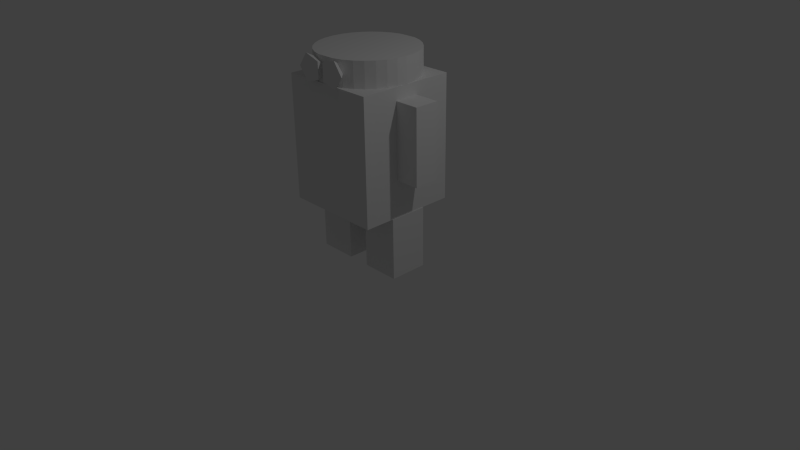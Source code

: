 # Source: TurqModel.blend  (saved by Blender 2.76.0; exported with 4.5.12 LTS)
import bpy
from mathutils import Matrix  # noqa: F401  (used for matrix-valued properties, if any)

bpy.ops.wm.read_factory_settings(use_empty=True)
scene = bpy.context.scene
scene.name = 'Scene'

# ---- collections
col_collection_1 = bpy.data.collections.new('Collection 1'); scene.collection.children.link(col_collection_1)

# ---- materials (node trees are filled in below, after node groups)
mat_material = bpy.data.materials.new('Material')
mat_material.alpha_threshold = 0.0
mat_material.use_transparent_shadow = False
mat_material.roughness = 0.5
mat_material.line_color = (0.0, 0.0, 0.0, 1.0)

# ---- node groups
ng_auto_smooth = bpy.data.node_groups.new('Auto Smooth', 'GeometryNodeTree')
_s = ng_auto_smooth.interface.new_socket(name='Geometry', in_out='OUTPUT', socket_type='NodeSocketGeometry')
_s = ng_auto_smooth.interface.new_socket(name='Geometry', in_out='INPUT', socket_type='NodeSocketGeometry')
_s = ng_auto_smooth.interface.new_socket(name='Angle', in_out='INPUT', socket_type='NodeSocketFloat')
_s.subtype = 'ANGLE'
_s.min_value = 0.0
_s.max_value = 3.142
ng_auto_smooth.is_modifier = True
_N = ng_auto_smooth.nodes; _L = ng_auto_smooth.links
n0 = _N.new('NodeGroupOutput'); n0.name = 'Group Output'; n0.location = (480, -100)
n1 = _N.new('NodeGroupInput'); n1.name = 'Group Input'; n1.location = (-420, -300)
n2 = _N.new('NodeGroupInput'); n2.name = 'Group Input.001'; n2.location = (-60, -100)
n3 = _N.new('GeometryNodeSetShadeSmooth'); n3.name = 'Set Shade Smooth'; n3.location = (120, -100)
n3.domain = 'EDGE'
n4 = _N.new('GeometryNodeSetShadeSmooth'); n4.name = 'Set Shade Smooth.001'; n4.location = (300, -100)
n5 = _N.new('GeometryNodeInputMeshEdgeAngle'); n5.name = 'Edge Angle'; n5.location = (-420, -220)
n6 = _N.new('GeometryNodeInputEdgeSmooth'); n6.name = 'Is Edge Smooth'; n6.location = (-60, -160)
n7 = _N.new('GeometryNodeInputShadeSmooth'); n7.name = 'Is Face Smooth'; n7.location = (-240, -340)
n8 = _N.new('FunctionNodeBooleanMath'); n8.name = 'Boolean Math'; n8.location = (-60, -220)
n9 = _N.new('FunctionNodeCompare'); n9.name = 'Compare'; n9.location = (-240, -180)
n9.operation = 'LESS_EQUAL'
_L.new(n5.outputs[0], n9.inputs[0])
_L.new(n4.outputs[0], n0.inputs[0])
_L.new(n1.outputs[1], n9.inputs[1])
_L.new(n9.outputs[0], n8.inputs[0])
_L.new(n7.outputs[0], n8.inputs[1])
_L.new(n2.outputs[0], n3.inputs[0])
_L.new(n6.outputs[0], n3.inputs[1])
_L.new(n3.outputs[0], n4.inputs[0])
_L.new(n8.outputs[0], n3.inputs[2])
n0.is_active_output = True

# ---- material node trees

# ---- world
world_world = bpy.data.worlds.new('World'); scene.world = world_world
world_world.color = (0.05088, 0.05088, 0.05088)
world_world.use_sun_shadow = False
world_world.sun_shadow_jitter_overblur = 0.0
world_world.cycles.sampling_method = 'MANUAL'
world_world.cycles.sample_map_resolution = 256

# ---- cameras
cam_camera = bpy.data.cameras.new('Camera')
cam_camera.clip_end = 100.0
cam_camera.lens = 35.0
cam_camera.sensor_width = 32.0
cam_camera.sensor_height = 18.0
cam_camera.ortho_scale = 7.314
cam_camera.dof.focus_distance = 0.0
cam_camera.dof.aperture_fstop = 128.0

# ---- lights
light_lamp = bpy.data.lights.new('Lamp', 'POINT')
light_lamp.transmission_factor = 0.0
light_lamp.cutoff_distance = 30.0
light_lamp.energy = 100.0
light_lamp.shadow_buffer_clip_start = 1.001
light_lamp.shadow_soft_size = 0.1
light_lamp.shadow_maximum_resolution = 0.006
light_lamp.use_absolute_resolution = True
light_lamp.cycles.use_multiple_importance_sampling = False

# ---- meshes
me_cube = bpy.data.meshes.new('Cube')
me_cube.from_pydata([(-0.65, -0.25, -1.6), (-0.65, -0.25, -0.8), (-0.65, 0.25, -1.6), (-0.65, 0.25, -0.8), (-0.15, -0.25, -1.6), (-0.15, -0.25, -0.8), (-0.15, 0.25, -1.6), (-0.15, 0.25, -0.8), (0.15, -0.25, -1.6), (0.15, -0.25, -0.8), (0.15, 0.25, -1.6), (0.15, 0.25, -0.8), (0.65, -0.25, -1.6), (0.65, -0.25, -0.8), (0.65, 0.25, -1.6), (0.65, 0.25, -0.8), (0.1249, 0.6299, 0.8), (0.1249, 0.6299, 1.12), (0.2449, 0.5913, 0.8), (0.2449, 0.5913, 1.12), (0.3556, 0.5321, 0.8), (0.3556, 0.5321, 1.12), (0.4525, 0.4525, 0.8), (0.4525, 0.4525, 1.12), (0.5321, 0.3556, 0.8), (0.5321, 0.3556, 1.12), (0.5913, 0.2449, 0.8), (0.5913, 0.2449, 1.12), (0.6277, 0.1249, 0.8), (0.6277, 0.1249, 1.12), (0.64, -9.473e-08, 0.8), (0.64, -9.473e-08, 1.12), (0.6277, -0.1249, 0.8), (0.6277, -0.1249, 1.12), (0.5913, -0.2449, 0.8), (0.5913, -0.2449, 1.12), (0.5321, -0.3556, 0.8), (0.5321, -0.3556, 1.12), (0.4525, -0.4525, 0.8), (0.4525, -0.4525, 1.12), (0.3556, -0.5321, 0.8), (0.3556, -0.5321, 1.12), (0.2449, -0.5913, 0.8), (0.2449, -0.5913, 1.12), (0.1249, -0.6277, 0.8), (0.1249, -0.6277, 1.12), (-0.1249, -0.6277, 0.8), (-0.1249, -0.6277, 1.12), (-0.2449, -0.5913, 0.8), (-0.2449, -0.5913, 1.12), (-0.3556, -0.5321, 0.8), (-0.3556, -0.5321, 1.12), (-0.4525, -0.4525, 0.8), (-0.4525, -0.4525, 1.12), (-0.5321, -0.3556, 0.8), (-0.5321, -0.3556, 1.12), (-0.5913, -0.2449, 0.8), (-0.5913, -0.2449, 1.12), (-0.6277, -0.1249, 0.8), (-0.6277, -0.1249, 1.12), (-0.64, 4.749e-07, 0.8), (-0.64, 4.749e-07, 1.12), (-0.6277, 0.1249, 0.8), (-0.6277, 0.1249, 1.12), (-0.5913, 0.2449, 0.8), (-0.5913, 0.2449, 1.12), (-0.5321, 0.3556, 0.8), (-0.5321, 0.3556, 1.12), (-0.4525, 0.4525, 0.8), (-0.4525, 0.4525, 1.12), (-0.3556, 0.5321, 0.8), (-0.3556, 0.5321, 1.12), (-0.2449, 0.5913, 0.8), (-0.2449, 0.5913, 1.12), (-0.1249, 0.6299, 0.8), (-0.1249, 0.6299, 1.12), (0.2049, -0.5477, 0.96), (0.3673, -0.7077, 0.96), (0.1496, -0.5477, 0.8839), (0.2429, -0.7077, 0.7888), (0.06014, -0.5477, 0.913), (0.04166, -0.7077, 0.8542), (0.06014, -0.5477, 1.007), (0.04166, -0.7077, 1.066), (0.1496, -0.5477, 1.036), (0.2429, -0.7077, 1.131), (0.0, -0.64, 0.8), (-0.2049, -0.5477, 0.96), (-0.3673, -0.7077, 0.96), (-0.1496, -0.5477, 0.8839), (-0.2429, -0.7077, 0.7888), (-0.06014, -0.5477, 0.913), (-0.04166, -0.7077, 0.8542), (-0.06014, -0.5477, 1.007), (-0.04166, -0.7077, 1.066), (-0.1496, -0.5477, 1.036), (-0.2429, -0.7077, 1.131), (-0.96, -0.16, -0.32), (-0.96, -0.16, 0.64), (-0.96, 0.16, -0.32), (-0.96, 0.16, 0.64), (-0.64, -0.16, -0.32), (-0.64, -0.16, 0.64), (-0.64, 0.16, -0.32), (-0.64, 0.16, 0.64), (-0.96, -0.16, 0.16), (-0.96, 0.16, 0.16), (-0.64, 0.16, 0.16), (-0.64, -0.16, 0.16), (0.64, -0.16, -0.32), (0.64, -0.16, 0.64), (0.64, 0.16, -0.32), (0.64, 0.16, 0.64), (0.96, -0.16, -0.32), (0.96, -0.16, 0.64), (0.96, 0.16, -0.32), (0.96, 0.16, 0.64), (0.64, -0.16, 0.16), (0.64, 0.16, 0.16), (0.96, 0.16, 0.16), (0.96, -0.16, 0.16), (0.64, 0.64, -0.8), (0.64, -0.64, -0.8), (-0.64, -0.64, -0.8), (-0.64, 0.64, -0.8), (0.64, 0.64, 0.8), (0.64, -0.64, 0.8), (-0.64, -0.64, 0.8), (-0.64, 0.64, 0.8), (0.15, -0.25, -1.2), (0.15, 0.25, -1.2), (0.65, 0.25, -1.2), (0.65, -0.25, -1.2), (-0.65, -0.25, -1.2), (-0.65, 0.25, -1.2), (-0.15, 0.25, -1.2), (-0.15, -0.25, -1.2), (-2.682e-07, -0.6277, 1.12), (2.21e-07, 0.6198, 0.8), (-4.719e-08, 0.632, 1.12)], [], [(133, 134, 2, 0), (134, 135, 6, 2), (135, 136, 4, 6), (136, 133, 0, 4), (0, 2, 6, 4), (5, 7, 3, 1), (129, 130, 10, 8), (130, 131, 14, 10), (131, 132, 12, 14), (132, 129, 8, 12), (8, 10, 14, 12), (13, 15, 11, 9), (16, 17, 19, 18), (18, 19, 21, 20), (20, 21, 23, 22), (22, 23, 25, 24), (24, 25, 27, 26), (26, 27, 29, 28), (28, 29, 31, 30), (30, 31, 33, 32), (32, 33, 35, 34), (34, 35, 37, 36), (36, 37, 39, 38), (38, 39, 41, 40), (40, 41, 43, 42), (42, 43, 45, 44), (46, 47, 49, 48), (48, 49, 51, 50), (50, 51, 53, 52), (52, 53, 55, 54), (54, 55, 57, 56), (56, 57, 59, 58), (58, 59, 61, 60), (60, 61, 63, 62), (62, 63, 65, 64), (64, 65, 67, 66), (66, 67, 69, 68), (68, 69, 71, 70), (70, 71, 73, 72), (72, 73, 75, 74), (76, 77, 79, 78), (78, 79, 81, 80), (80, 81, 83, 82), (79, 77, 85, 83, 81), (84, 85, 77, 76), (82, 83, 85, 84), (76, 78, 80, 82, 84), (87, 89, 90, 88), (89, 91, 92, 90), (91, 93, 94, 92), (90, 92, 94, 96, 88), (95, 87, 88, 96), (93, 95, 96, 94), (87, 95, 93, 91, 89), (105, 106, 99, 97), (106, 107, 103, 99), (107, 108, 101, 103), (108, 105, 97, 101), (97, 99, 103, 101), (102, 104, 100, 98), (102, 98, 105, 108), (104, 102, 108, 107), (100, 104, 107, 106), (98, 100, 106, 105), (117, 118, 111, 109), (118, 119, 115, 111), (119, 120, 113, 115), (120, 117, 109, 113), (109, 111, 115, 113), (114, 116, 112, 110), (114, 110, 117, 120), (116, 114, 120, 119), (112, 116, 119, 118), (110, 112, 118, 117), (121, 122, 123, 124), (125, 128, 127, 126), (121, 125, 126, 122), (122, 126, 127, 123), (123, 127, 128, 124), (125, 121, 124, 128), (13, 9, 129, 132), (15, 13, 132, 131), (11, 15, 131, 130), (9, 11, 130, 129), (5, 1, 133, 136), (7, 5, 136, 135), (3, 7, 135, 134), (1, 3, 134, 133), (45, 137, 86, 44), (86, 137, 47, 46), (138, 74, 75, 139), (17, 16, 138, 139), (19, 17, 139, 75, 73, 71, 69, 67, 65, 63, 61, 59, 57, 55, 53, 51, 49, 47, 137, 45, 43, 41, 39, 37, 35, 33, 31, 29, 27, 25, 23, 21)])
me_cube.polygons.foreach_set('use_smooth', [0, 0, 0, 0, 0, 0, 0, 0, 0, 0, 0, 0, 1, 1, 1, 1, 1, 1, 1, 1, 1, 1, 1, 1, 1, 1, 1, 1, 1, 1, 1, 1, 1, 1, 1, 1, 1, 1, 1, 1, 0, 0, 0, 0, 0, 0, 0, 0, 0, 0, 0, 0, 0, 0, 0, 0, 0, 0, 0, 0, 0, 0, 0, 0, 0, 0, 0, 0, 0, 0, 0, 0, 0, 0, 0, 0, 0, 0, 0, 0, 0, 0, 0, 0, 0, 0, 0, 0, 1, 1, 1, 1, 1])
_uv = me_cube.uv_layers.new(name='UVMap')
_uv.uv.foreach_set('vector', [0.8399, 0.9366, 0.8592, 0.9366, 0.8592, 0.9525, 0.8399, 0.9525, 0.7372, 0.7834, 0.7178, 0.7834, 0.7178, 0.7675, 0.7372, 0.7675, 0.7178, 0.8154, 0.6985, 0.8154, 0.6985, 0.7994, 0.7178, 0.7994, 0.6683, 0.8026, 0.6876, 0.8026, 0.6876, 0.8185, 0.6683, 0.8185, 0.8806, 0.9369, 0.8612, 0.9369, 0.8612, 0.917, 0.8806, 0.917, 0.7178, 0.7994, 0.7372, 0.7994, 0.7372, 0.8193, 0.7178, 0.8193, 0.6985, 0.7834, 0.7178, 0.7834, 0.7178, 0.7994, 0.6985, 0.7994, 0.6683, 0.8026, 0.6489, 0.8026, 0.6489, 0.7866, 0.6683, 0.7866, 0.8399, 0.9366, 0.8205, 0.9366, 0.8205, 0.9206, 0.8399, 0.9206, 0.7527, 0.7355, 0.7527, 0.7555, 0.7372, 0.7555, 0.7372, 0.7355, 0.9301, 0.9377, 0.9108, 0.9377, 0.9108, 0.9178, 0.9301, 0.9178, 0.6489, 0.8385, 0.6489, 0.8185, 0.6683, 0.8185, 0.6683, 0.8385, 0.7838, 0.9715, 0.7401, 0.9715, 0.7401, 0.9544, 0.7838, 0.9544, 0.7838, 0.9544, 0.7401, 0.9544, 0.7401, 0.9386, 0.7838, 0.9386, 0.7838, 0.9386, 0.7401, 0.9386, 0.7401, 0.9248, 0.7838, 0.9248, 0.6277, 0.8669, 0.6714, 0.8669, 0.6714, 0.88, 0.6277, 0.88, 0.6277, 0.88, 0.6714, 0.88, 0.6714, 0.8952, 0.6277, 0.8952, 0.6277, 0.8952, 0.6714, 0.8952, 0.6714, 0.912, 0.6277, 0.912, 0.6277, 0.912, 0.6714, 0.912, 0.6714, 0.9296, 0.6277, 0.9296, 0.6277, 0.9296, 0.6714, 0.9296, 0.6714, 0.9475, 0.6277, 0.9475, 0.6277, 0.9475, 0.6714, 0.9475, 0.6714, 0.9649, 0.6277, 0.9649, 0.6277, 0.9649, 0.6714, 0.9649, 0.6714, 0.9811, 0.6277, 0.9811, 0.6277, 0.9811, 0.6714, 0.9811, 0.6714, 0.9956, 0.6277, 0.9956, 0.5838, 0.9959, 0.5401, 0.9959, 0.5402, 0.982, 0.5839, 0.982, 0.5839, 0.982, 0.5402, 0.982, 0.5403, 0.9663, 0.584, 0.9663, 0.584, 0.9663, 0.5403, 0.9663, 0.5403, 0.9492, 0.584, 0.9492, 0.584, 0.9136, 0.5403, 0.9136, 0.5403, 0.8965, 0.584, 0.8965, 0.584, 0.8965, 0.5403, 0.8965, 0.5402, 0.8807, 0.5839, 0.8807, 0.5839, 0.8807, 0.5402, 0.8807, 0.5401, 0.8669, 0.5838, 0.8669, 0.584, 0.8669, 0.6277, 0.8669, 0.6277, 0.8814, 0.584, 0.8814, 0.584, 0.8814, 0.6277, 0.8814, 0.6277, 0.8976, 0.584, 0.8976, 0.584, 0.8976, 0.6277, 0.8976, 0.6277, 0.915, 0.584, 0.915, 0.584, 0.915, 0.6277, 0.915, 0.6277, 0.9329, 0.584, 0.9329, 0.584, 0.9329, 0.6277, 0.9329, 0.6277, 0.9506, 0.584, 0.9506, 0.584, 0.9506, 0.6277, 0.9506, 0.6277, 0.9673, 0.584, 0.9673, 0.584, 0.9673, 0.6277, 0.9673, 0.6277, 0.9825, 0.584, 0.9825, 0.584, 0.9825, 0.6277, 0.9825, 0.6277, 0.9956, 0.584, 0.9956, 0.6714, 0.8669, 0.7151, 0.8669, 0.7151, 0.8807, 0.6714, 0.8807, 0.6714, 0.8807, 0.7151, 0.8807, 0.7151, 0.8965, 0.6714, 0.8965, 0.6714, 0.8965, 0.7151, 0.8965, 0.7151, 0.9136, 0.6714, 0.9136, 0.8927, 0.9474, 0.9106, 0.9338, 0.9106, 0.964, 0.8927, 0.9608, 0.6714, 0.976, 0.6948, 0.9592, 0.6948, 0.9893, 0.6714, 0.9894, 0.8729, 0.9734, 0.8946, 0.965, 0.8946, 0.9951, 0.8729, 0.9868, 0.0956, 0.3643, 0.1463, 0.1732, 0.3393, 0.1689, 0.4079, 0.3574, 0.2573, 0.4781, 0.8805, 0.9433, 0.8832, 0.9245, 0.9106, 0.9338, 0.8927, 0.9474, 0.7055, 0.9613, 0.7289, 0.9614, 0.7289, 0.9915, 0.7055, 0.9747, 0.8927, 0.9474, 0.8927, 0.9608, 0.8805, 0.965, 0.8729, 0.9541, 0.8805, 0.9433, 0.7343, 0.9401, 0.7295, 0.9501, 0.7055, 0.9361, 0.7163, 0.9136, 0.7295, 0.9501, 0.73, 0.9613, 0.7066, 0.9613, 0.7055, 0.9361, 0.7367, 0.8753, 0.7367, 0.8887, 0.7151, 0.8971, 0.7151, 0.8669, 0.1463, 0.1776, 0.3412, 0.1733, 0.4105, 0.3637, 0.2584, 0.4857, 0.09507, 0.3707, 0.9155, 0.961, 0.9106, 0.951, 0.9286, 0.9245, 0.9394, 0.947, 0.915, 0.9722, 0.9155, 0.961, 0.9394, 0.947, 0.9383, 0.9722, 0.7477, 0.9715, 0.7599, 0.9756, 0.7599, 0.989, 0.7477, 0.9931, 0.7401, 0.9823, 0.154, 0.8984, 0.1294, 0.8984, 0.1294, 0.8676, 0.154, 0.8676, 0.08015, 0.8984, 0.1048, 0.8984, 0.1048, 0.9292, 0.08015, 0.9292, 0.0, 0.0, 1.0, 0.0, 1.0, 1.0, 0.0, 1.0, 0.7613, 0.8103, 0.7859, 0.8103, 0.7859, 0.8411, 0.7613, 0.8411, 0.1786, 0.9497, 0.154, 0.9497, 0.154, 0.9292, 0.1786, 0.9292, 0.1048, 0.9292, 0.1294, 0.9292, 0.1294, 0.9497, 0.1048, 0.9497, 0.7613, 0.7795, 0.7859, 0.7795, 0.7859, 0.8103, 0.7613, 0.8103, 0.0, 0.0, 1.0, 0.0, 1.0, 1.0, 0.0, 1.0, 0.08015, 0.8676, 0.1048, 0.8676, 0.1048, 0.8984, 0.08015, 0.8984, 0.154, 0.9292, 0.1294, 0.9292, 0.1294, 0.8984, 0.154, 0.8984, 0.0, 0.0, 1.0, 0.0, 1.0, 1.0, 0.0, 1.0, 0.1294, 0.8984, 0.1048, 0.8984, 0.1048, 0.8676, 0.1294, 0.8676, 0.1786, 0.8984, 0.154, 0.8984, 0.154, 0.8676, 0.1786, 0.8676, 0.8598, 0.7488, 0.8844, 0.7488, 0.8844, 0.7795, 0.8598, 0.7795, 0.1294, 0.9702, 0.1048, 0.9702, 0.1048, 0.9497, 0.1294, 0.9497, 0.1294, 0.9292, 0.154, 0.9292, 0.154, 0.9497, 0.1294, 0.9497, 0.8598, 0.718, 0.8844, 0.718, 0.8844, 0.7488, 0.8598, 0.7488, 0.1786, 0.9292, 0.154, 0.9292, 0.154, 0.8984, 0.1786, 0.8984, 0.1294, 0.9292, 0.1048, 0.9292, 0.1048, 0.8984, 0.1294, 0.8984, 0.0, 0.0, 1.0, 0.0, 1.0, 1.0, 0.0, 1.0, 0.6985, 0.7355, 0.6985, 0.7866, 0.6489, 0.7866, 0.6489, 0.7355, 0.6113, 0.8692, 0.7261, 0.8692, 0.7261, 0.984, 0.6113, 0.984, 0.6685, 0.7407, 0.6685, 0.8228, 0.6028, 0.8228, 0.6028, 0.7407, 0.8245, 0.1557, 0.8245, 0.838, 0.1766, 0.838, 0.1766, 0.1557, 0.718, 0.7417, 0.7973, 0.7417, 0.7973, 0.8052, 0.718, 0.8052, 0.0005751, 0.9976, 0.000575, -0.001871, 1.002, -0.001872, 1.002, 0.9976, 0.9602, 0.297, 0.6983, 0.297, 0.6983, 0.03506, 0.9602, 0.03506, 0.8399, 0.9525, 0.8205, 0.9525, 0.8205, 0.9366, 0.8399, 0.9366, 0.6683, 0.8185, 0.6489, 0.8185, 0.6489, 0.8026, 0.6683, 0.8026, 0.6985, 0.7675, 0.7178, 0.7675, 0.7178, 0.7834, 0.6985, 0.7834, 0.2552, 0.8507, 0.0235, 0.8507, 0.0235, 0.752, 0.2552, 0.752, 0.7178, 0.8313, 0.6985, 0.8313, 0.6985, 0.8154, 0.7178, 0.8154, 0.7372, 0.7994, 0.7178, 0.7994, 0.7178, 0.7834, 0.7372, 0.7834, 0.8399, 0.9206, 0.8592, 0.9206, 0.8592, 0.9366, 0.8399, 0.9366, 0.5403, 0.9492, 0.5403, 0.9314, 0.584, 0.9314, 0.584, 0.9492, 0.584, 0.9314, 0.5403, 0.9314, 0.5403, 0.9136, 0.584, 0.9136, 0.6885, 0.9136, 0.6714, 0.9136, 0.6714, 0.9592, 0.6885, 0.9592, 0.7055, 0.9592, 0.7055, 0.9136, 0.6885, 0.9136, 0.6885, 0.9592, 0.4064, 0.5337, 0.3998, 0.5133, 0.3994, 0.4922, 0.3998, 0.471, 0.4064, 0.4507, 0.4166, 0.4319, 0.4303, 0.4155, 0.447, 0.402, 0.466, 0.392, 0.4867, 0.3858, 0.5082, 0.3838, 0.5297, 0.3858, 0.5503, 0.392, 0.5694, 0.402, 0.5861, 0.4155, 0.5998, 0.4319, 0.61, 0.4507, 0.6162, 0.471, 0.6162, 0.4922, 0.6162, 0.5133, 0.61, 0.5337, 0.5998, 0.5524, 0.5861, 0.5689, 0.5694, 0.5823, 0.5503, 0.5924, 0.5297, 0.5985, 0.5082, 0.6006, 0.4867, 0.5985, 0.466, 0.5924, 0.447, 0.5823, 0.4303, 0.5689, 0.4166, 0.5524])
me_cube.materials.append(mat_material)
me_cube.use_remesh_preserve_volume = False
me_cube.use_remesh_preserve_attributes = False
me_cube.use_mirror_x = True
me_cube.update()
arm_armature = bpy.data.armatures.new('Armature')  # bones are not reproduced

# ---- objects
ob_armature = bpy.data.objects.new('Armature', arm_armature)
ob_turqbody = bpy.data.objects.new('TurqBody', me_cube)
ob_lamp = bpy.data.objects.new('Lamp', light_lamp)
ob_camera = bpy.data.objects.new('Camera', cam_camera)

# ---- transforms, parenting, visibility, modifiers, constraints
ob_armature.location = (0.0, 0.0, 0.8431)
ob_armature.display_type = 'SOLID'
ob_armature.show_in_front = True
ob_armature.lineart.crease_threshold = 0.0
ob_turqbody.parent = ob_armature
ob_turqbody.matrix_parent_inverse = Matrix(((1.0, 0.0, 0.0, 0.0), (0.0, 1.0, 0.0, 0.0), (0.0, 0.0, 1.0, -0.8431), (0.0, 0.0, 0.0, 1.0)))
ob_turqbody.location = (0.0, 0.0, 1.6)
ob_turqbody.lock_rotations_4d = False
ob_turqbody.empty_display_type = 'ARROWS'
ob_turqbody.lineart.crease_threshold = 0.0
ob_turqbody.use_mesh_mirror_x = True
_vg = ob_turqbody.vertex_groups.new(name='Group')
_vg = ob_turqbody.vertex_groups.new(name='Hips')
_vg.add([121, 122, 123, 124], 1.0, 'REPLACE')
_vg = ob_turqbody.vertex_groups.new(name='Chest')
for _i, _w in zip([106, 119, 121, 122, 123, 124, 125, 126, 127, 128], [0.02029, 0.02029, 0.06125, 0.05608, 0.06025, 0.05825, 1.0, 1.0, 1.0, 1.0]): _vg.add([_i], _w, 'REPLACE')
_vg = ob_turqbody.vertex_groups.new(name='Head')
_vg.add([16, 17, 18, 19, 20, 21, 22, 23, 24, 25, 26, 27, 28, 29, 30, 31, 32, 33, 34, 35, 36, 37, 38, 39, 40, 41, 42, 43, 44, 45, 46, 47, 48, 49, 50, 51, 52, 53, 54, 55, 56, 57, 58, 59, 60, 61, 62, 63, 64, 65, 66, 67, 68, 69, 70, 71, 72, 73, 74, 75, 76, 77, 78, 79, 80, 81, 82, 83, 84, 85, 86, 87, 88, 89, 90, 91, 92, 93, 94, 95, 96, 137, 138, 139], 1.0, 'REPLACE')
_vg = ob_turqbody.vertex_groups.new(name='UpperArm.L')
for _i, _w in zip([109, 110, 111, 112, 113, 114, 115, 116, 117, 118, 119, 120], [0.07036, 0.9966, 0.08662, 0.9959, 0.08727, 1.0, 0.1132, 1.0, 0.9652, 0.9572, 0.9429, 0.9479]): _vg.add([_i], _w, 'REPLACE')
_vg = ob_turqbody.vertex_groups.new(name='LowerArm.L')
for _i, _w in zip([109, 111, 113, 115, 117, 118, 119, 120], [0.8365, 0.75, 0.8308, 0.7928, 0.01953, 0.03568, 0.05709, 0.05214]): _vg.add([_i], _w, 'REPLACE')
_vg = ob_turqbody.vertex_groups.new(name='UpperArm.R')
for _i, _w in zip([97, 98, 99, 100, 101, 102, 103, 104, 105, 106, 107, 108], [0.101, 1.0, 0.1039, 1.0, 0.06501, 0.9967, 0.08795, 0.9957, 0.9485, 0.9425, 0.9572, 0.9651]): _vg.add([_i], _w, 'REPLACE')
_vg = ob_turqbody.vertex_groups.new(name='LowerArm.R')
for _i, _w in zip([97, 99, 101, 103, 105, 106, 107, 108], [0.8308, 0.7928, 0.8365, 0.75, 0.05154, 0.05752, 0.03568, 0.01976]): _vg.add([_i], _w, 'REPLACE')
_vg = ob_turqbody.vertex_groups.new(name='UpperLeg.L')
for _i, _w in zip([8, 9, 11, 12, 13, 15, 68, 121, 122, 123, 124, 125, 126, 127, 128, 129, 130, 131, 132], [0.06878, 0.8825, 0.8125, 0.06459, 0.8555, 0.8096, 0.0, 0.0, 0.0, 0.0, 0.0, 0.0, 0.0, 0.0, 0.0, 0.4798, 0.1346, 0.1525, 0.475]): _vg.add([_i], _w, 'REPLACE')
_vg = ob_turqbody.vertex_groups.new(name='LowerLeg.L')
for _i, _w in zip([8, 9, 10, 11, 12, 13, 14, 15, 129, 130, 131, 132], [0.1151, 0.1041, 0.5016, 0.1727, 0.107, 0.1259, 0.4993, 0.1734, 0.4581, 0.8012, 0.7743, 0.451]): _vg.add([_i], _w, 'REPLACE')
_vg = ob_turqbody.vertex_groups.new(name='UpperLeg.R')
for _i, _w in zip([0, 1, 3, 4, 5, 7, 22, 121, 122, 123, 124, 125, 126, 127, 128, 133, 134, 135, 136], [0.08527, 0.8685, 0.7904, 0.04617, 0.8741, 0.8247, 0.0, 0.0, 0.0, 0.0, 0.0, 0.0, 0.0, 0.0, 0.0, 0.4775, 0.1501, 0.1357, 0.478]): _vg.add([_i], _w, 'REPLACE')
_vg = ob_turqbody.vertex_groups.new(name='LowerLeg.R')
for _i, _w in zip([0, 1, 2, 3, 4, 5, 6, 7, 133, 134, 135, 136], [0.1415, 0.1154, 0.5015, 0.1911, 0.08035, 0.1111, 0.4999, 0.1613, 0.4529, 0.7769, 0.7998, 0.4562]): _vg.add([_i], _w, 'REPLACE')
_vg = ob_turqbody.vertex_groups.new(name='Foot.L')
for _i, _w in zip([8, 10, 12, 14, 129, 130, 131], [0.7476, 0.4794, 0.103, 0.4267, 0.05461, 0.06204, 0.06109]): _vg.add([_i], _w, 'REPLACE')
_vg = ob_turqbody.vertex_groups.new(name='Toe.L')
for _i, _w in zip([8, 12, 14, 97, 124, 132], [0.0, 0.7255, 0.05342, 0.0, 0.0, 0.05948]): _vg.add([_i], _w, 'REPLACE')
_vg = ob_turqbody.vertex_groups.new(name='Foot.R')
for _i, _w in zip([0, 2, 4, 6, 133, 134, 135], [0.6769, 0.4715, 0.07133, 0.4411, 0.05874, 0.07017, 0.0551]): _vg.add([_i], _w, 'REPLACE')
_vg = ob_turqbody.vertex_groups.new(name='Toe.R')
for _i, _w in zip([0, 4, 6, 113, 121, 136], [0.09631, 0.0, 0.04005, 0.0, 0.0, 0.0557]): _vg.add([_i], _w, 'REPLACE')
_vg = ob_turqbody.vertex_groups.new(name='LegControl.L')
_vg = ob_turqbody.vertex_groups.new(name='LegControl.R')
_vg = ob_turqbody.vertex_groups.new(name='FootRoll.L')
_vg = ob_turqbody.vertex_groups.new(name='FootRoll.R')
_vg = ob_turqbody.vertex_groups.new(name='Hand.L')
_vg.add([109, 111, 113, 115], 1.0, 'REPLACE')
_vg = ob_turqbody.vertex_groups.new(name='Hand.R')
_vg.add([97, 99, 101, 103], 1.0, 'REPLACE')
_m = ob_turqbody.modifiers.new('Armature', 'ARMATURE')
_m.object = ob_armature
_m = ob_turqbody.modifiers.new('Auto Smooth', 'NODES')
_m.node_group = ng_auto_smooth
ob_lamp.location = (4.076, 1.005, 5.904)
ob_lamp.rotation_euler = (0.6503, 0.05522, 1.866)
ob_lamp.lock_rotations_4d = False
ob_lamp.empty_display_type = 'ARROWS'
ob_lamp.color = (0.0, 0.0, 0.0, 0.0)
ob_lamp.lineart.crease_threshold = 0.0
ob_camera.location = (7.481, -6.508, 5.344)
ob_camera.rotation_euler = (1.109, 0.01082, 0.8149)
ob_camera.lock_rotations_4d = False
ob_camera.empty_display_type = 'ARROWS'
ob_camera.color = (0.0, 0.0, 0.0, 0.0)
ob_camera.display_type = 'WIRE'
ob_camera.lineart.crease_threshold = 0.0

# ---- collection membership
col_collection_1.objects.link(ob_armature)
col_collection_1.objects.link(ob_turqbody)
col_collection_1.objects.link(ob_lamp)
col_collection_1.objects.link(ob_camera)

# ---- scene / render settings (as saved in the file)
scene.camera = ob_camera
scene.frame_start = 1; scene.frame_end = 250; scene.frame_set(22)
scene.render.engine = 'BLENDER_EEVEE_NEXT'
scene.render.resolution_percentage = 50
scene.render.dither_intensity = 0.0
scene.cycles.use_denoising = False
scene.cycles.samples = 10
scene.cycles.sampling_pattern = 'TABULATED_SOBOL'
scene.cycles.light_sampling_threshold = 0.0
scene.cycles.use_adaptive_sampling = False
scene.cycles.use_light_tree = False
scene.cycles.blur_glossy = 0.0
scene.cycles.pixel_filter_type = 'GAUSSIAN'
scene.cycles.sample_clamp_indirect = 0.0
scene.view_settings.view_transform = 'Standard'
bpy.context.view_layer.update()
